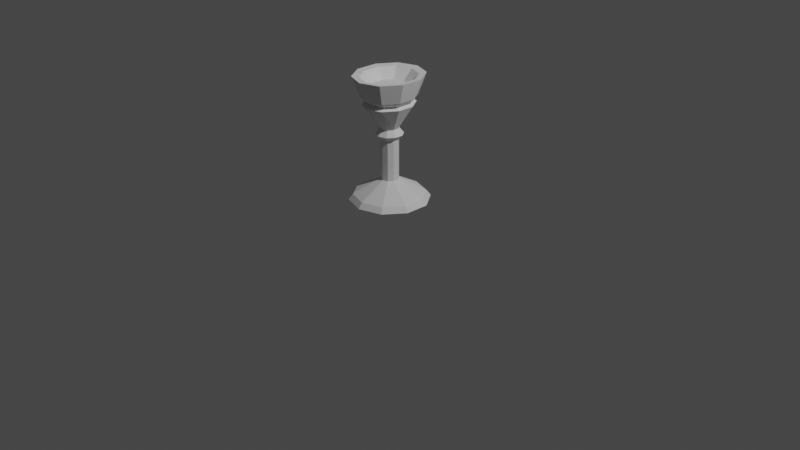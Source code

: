 # Source: stone_torch.blend  (saved by Blender 3.6.13; exported with 4.5.12 LTS)
import bpy
from mathutils import Matrix  # noqa: F401  (used for matrix-valued properties, if any)

bpy.ops.wm.read_factory_settings(use_empty=True)
scene = bpy.context.scene
scene.name = 'Scene'

# ---- collections
col_collection = bpy.data.collections.new('Collection'); scene.collection.children.link(col_collection)

# ---- world
world_world = bpy.data.worlds.new('World'); scene.world = world_world
world_world.use_nodes = True; world_world.node_tree.nodes.clear()
_N = world_world.node_tree.nodes; _L = world_world.node_tree.links
n0 = _N.new('ShaderNodeOutputWorld'); n0.name = 'World Output'; n0.location = (300, 300)
n1 = _N.new('ShaderNodeBackground'); n1.name = 'Background'; n1.location = (10, 300)
n1.inputs[0].default_value = (0.05088, 0.05088, 0.05088, 1.0)
_L.new(n1.outputs[0], n0.inputs[0])
n0.is_active_output = True
world_world.color = (0.05088, 0.05088, 0.05088)
world_world.use_sun_shadow = False
world_world.sun_shadow_jitter_overblur = 0.0

# ---- cameras
cam_camera = bpy.data.cameras.new('Camera')
cam_camera.clip_end = 100.0
cam_camera.ortho_scale = 7.314

# ---- lights
light_light = bpy.data.lights.new('Light', 'POINT')
light_light.transmission_factor = 0.0
light_light.energy = 1000.0
light_light.shadow_soft_size = 0.1
light_light.shadow_maximum_resolution = 0.006
light_light.use_absolute_resolution = True

# ---- meshes
me_cylinder = bpy.data.meshes.new('Cylinder')
me_cylinder.from_pydata([(2.049e-07, 0.4437, -1.0), (0.2608, 0.359, -1.0), (0.422, 0.1371, -1.0), (0.422, -0.1371, -1.0), (0.2608, -0.359, -1.0), (2.049e-07, -0.4437, -1.0), (-0.2608, -0.359, -1.0), (-0.422, -0.1371, -1.0), (-0.422, 0.1371, -1.0), (-0.2608, 0.359, -1.0), (0.1639, 0.2547, 0.5904), (0.2653, 0.09729, 0.5904), (0.2653, -0.09729, 0.5904), (0.1639, -0.2547, 0.5904), (0.0, -0.3148, 0.5904), (-0.1639, -0.2547, 0.5904), (-0.2653, -0.09729, 0.5904), (-0.2653, 0.09729, 0.5904), (-0.1639, 0.2547, 0.5904), (0.0, 0.3148, 0.5904), (0.05878, 0.0809, 0.1044), (0.09511, 0.0309, 0.1044), (0.09511, -0.0309, 0.1044), (0.05878, -0.0809, 0.1044), (0.0, -0.1, 0.1044), (-0.05878, -0.0809, 0.1044), (-0.09511, -0.0309, 0.1044), (-0.09511, 0.0309, 0.1044), (-0.05878, 0.0809, 0.1044), (0.0, 0.1, 0.1044), (0.08997, 0.1238, 0.01584), (0.1456, 0.0473, 0.01584), (0.1456, -0.0473, 0.01584), (0.08997, -0.1238, 0.01584), (3.163e-08, -0.1531, 0.01584), (-0.08997, -0.1238, 0.01584), (-0.1456, -0.0473, 0.01584), (-0.1456, 0.0473, 0.01584), (-0.08997, 0.1238, 0.01584), (3.163e-08, 0.1531, 0.01584), (0.05878, 0.0809, -0.06395), (0.09511, 0.0309, -0.06395), (0.09511, -0.0309, -0.06395), (0.05878, -0.0809, -0.06395), (0.0, -0.1, -0.06395), (-0.05878, -0.0809, -0.06395), (-0.09511, -0.0309, -0.06395), (-0.09511, 0.0309, -0.06395), (-0.05878, 0.0809, -0.06395), (0.0, 0.1, -0.06395), (0.1698, 0.257, 0.8895), (0.2728, 0.0969, 0.8895), (0.2728, -0.101, 0.8895), (0.1698, -0.2611, 0.8895), (0.0, -0.3222, 0.8895), (-0.1698, -0.2611, 0.8895), (-0.2728, -0.101, 0.8895), (-0.2728, 0.0969, 0.8895), (-0.1698, 0.257, 0.8895), (0.0, 0.3182, 0.8895), (0.0, 0.4013, 0.9039), (-0.2138, 0.3242, 0.9039), (-0.3436, 0.1226, 0.9039), (-0.3436, -0.1267, 0.9039), (-0.2138, -0.3283, 0.9039), (0.0, -0.4054, 0.9039), (0.2138, -0.3283, 0.9039), (0.3436, -0.1267, 0.9039), (0.3436, 0.1226, 0.9039), (0.2138, 0.3242, 0.9039), (0.05878, 0.0809, -0.6888), (0.09511, 0.0309, -0.6888), (0.09511, -0.0309, -0.6888), (0.05878, -0.0809, -0.6888), (0.0, -0.1, -0.6888), (-0.05878, -0.0809, -0.6888), (-0.09511, -0.0309, -0.6888), (-0.09511, 0.0309, -0.6888), (-0.05878, 0.0809, -0.6888), (0.0, 0.1, -0.6888), (0.233, 0.3207, -0.917), (0.377, 0.1225, -0.917), (0.377, -0.1225, -0.917), (0.233, -0.3207, -0.917), (1.466e-07, -0.3964, -0.917), (-0.233, -0.3207, -0.917), (-0.377, -0.1225, -0.917), (-0.377, 0.1225, -0.917), (-0.233, 0.3207, -0.917), (1.466e-07, 0.3964, -0.917), (0.1091, 0.1645, 0.7404), (0.1754, 0.06156, 0.7404), (0.1754, -0.06566, 0.7404), (0.1091, -0.1686, 0.7404), (0.0, -0.2079, 0.7404), (-0.1091, -0.1686, 0.7404), (-0.1754, -0.06566, 0.7404), (-0.1754, 0.06156, 0.7404), (-0.1091, 0.1645, 0.7404), (0.0, 0.2038, 0.7404), (0.0, 0.2379, 0.5114), (0.125, 0.1925, 0.5114), (0.2022, 0.07352, 0.5114), (0.2022, -0.07352, 0.5114), (0.125, -0.1925, 0.5114), (0.0, -0.2379, 0.5114), (-0.125, -0.1925, 0.5114), (-0.2022, -0.07352, 0.5114), (-0.2022, 0.07352, 0.5114), (-0.125, 0.1925, 0.5114), (0.1503, 0.2458, 0.4794), (0.2508, 0.09262, 0.4794), (0.2508, -0.09666, 0.4794), (0.1503, -0.2498, 0.4794), (0.0, -0.3083, 0.4794), (-0.1503, -0.2498, 0.4794), (-0.2508, -0.09666, 0.4794), (-0.2508, 0.09262, 0.4794), (-0.1503, 0.2458, 0.4794), (0.0, 0.3042, 0.4794)], [], [(14, 13, 66, 65), (5, 6, 4), (64, 65, 54, 55), (60, 61, 58, 59), (68, 69, 50, 51), (66, 67, 52, 53), (100, 19, 10, 101), (101, 10, 11, 102), (102, 11, 12, 103), (103, 12, 13, 104), (104, 13, 14, 105), (105, 14, 15, 106), (106, 15, 16, 107), (107, 16, 17, 108), (108, 17, 18, 109), (109, 18, 19, 100), (38, 28, 29, 39), (37, 27, 28, 38), (36, 26, 27, 37), (35, 25, 26, 36), (34, 24, 25, 35), (33, 23, 24, 34), (32, 22, 23, 33), (31, 21, 22, 32), (30, 20, 21, 31), (39, 29, 20, 30), (49, 39, 30, 40), (40, 30, 31, 41), (41, 31, 32, 42), (42, 32, 33, 43), (43, 33, 34, 44), (44, 34, 35, 45), (45, 35, 36, 46), (46, 36, 37, 47), (47, 37, 38, 48), (48, 38, 39, 49), (78, 48, 49, 79), (77, 47, 48, 78), (76, 46, 47, 77), (75, 45, 46, 76), (74, 44, 45, 75), (73, 43, 44, 74), (72, 42, 43, 73), (71, 41, 42, 72), (70, 40, 41, 71), (79, 49, 40, 70), (63, 64, 55, 56), (17, 16, 63, 62), (13, 12, 67, 66), (16, 15, 64, 63), (19, 18, 61, 60), (12, 11, 68, 67), (65, 66, 53, 54), (15, 14, 65, 64), (67, 68, 51, 52), (18, 17, 62, 61), (69, 60, 59, 50), (11, 10, 69, 68), (10, 19, 60, 69), (62, 63, 56, 57), (61, 62, 57, 58), (89, 79, 70, 80), (80, 70, 71, 81), (81, 71, 72, 82), (82, 72, 73, 83), (83, 73, 74, 84), (84, 74, 75, 85), (85, 75, 76, 86), (86, 76, 77, 87), (87, 77, 78, 88), (88, 78, 79, 89), (8, 5, 6, 7), (9, 4, 5, 8), (3, 4, 9, 0), (0, 1, 2, 3), (9, 88, 89, 0), (8, 87, 88, 9), (7, 86, 87, 8), (6, 85, 86, 7), (5, 84, 85, 6), (4, 83, 84, 5), (3, 82, 83, 4), (2, 81, 82, 3), (1, 80, 81, 2), (0, 89, 80, 1), (58, 57, 97, 98), (50, 59, 99, 90), (59, 58, 98, 99), (52, 51, 91, 92), (53, 52, 92, 93), (56, 55, 95, 96), (54, 53, 93, 94), (55, 54, 94, 95), (57, 56, 96, 97), (51, 50, 90, 91), (96, 95, 94, 93, 92, 91, 90, 99, 98, 97), (118, 109, 100, 119), (117, 108, 109, 118), (116, 107, 108, 117), (115, 106, 107, 116), (114, 105, 106, 115), (113, 104, 105, 114), (112, 103, 104, 113), (111, 102, 103, 112), (110, 101, 102, 111), (119, 100, 101, 110), (29, 119, 110, 20), (20, 110, 111, 21), (21, 111, 112, 22), (22, 112, 113, 23), (23, 113, 114, 24), (24, 114, 115, 25), (25, 115, 116, 26), (26, 116, 117, 27), (27, 117, 118, 28), (28, 118, 119, 29)])
_uv = me_cylinder.uv_layers.new(name='UVMap')
_uv.uv.foreach_set('vector', [0.5, 0.8976, 0.6, 0.8976, 0.6, 0.8976, 0.5, 0.8976, 0.5, 0.5, 0.4, 0.5, 0.6, 0.5, 0.4, 0.8976, 0.5, 0.8976, 0.5, 0.8976, 0.4, 0.8976, -7.451e-08, 0.8976, 0.1, 0.8976, 0.1, 0.8976, -7.451e-08, 0.8976, 0.8, 0.8976, 0.9, 0.8976, 0.9, 0.8976, 0.8, 0.8976, 0.6, 0.8976, 0.7, 0.8976, 0.7, 0.8976, 0.6, 0.8976, 1.0, 0.8779, 1.0, 0.8976, 0.9, 0.8976, 0.9, 0.8779, 0.9, 0.8779, 0.9, 0.8976, 0.8, 0.8976, 0.8, 0.8779, 0.8, 0.8779, 0.8, 0.8976, 0.7, 0.8976, 0.7, 0.8779, 0.7, 0.8779, 0.7, 0.8976, 0.6, 0.8976, 0.6, 0.8779, 0.6, 0.8779, 0.6, 0.8976, 0.5, 0.8976, 0.5, 0.8779, 0.5, 0.8779, 0.5, 0.8976, 0.4, 0.8976, 0.4, 0.8779, 0.4, 0.8779, 0.4, 0.8976, 0.3, 0.8976, 0.3, 0.8779, 0.3, 0.8779, 0.3, 0.8976, 0.2, 0.8976, 0.2, 0.8779, 0.2, 0.8779, 0.2, 0.8976, 0.1, 0.8976, 0.1, 0.8779, 0.1, 0.8779, 0.1, 0.8976, -7.451e-08, 0.8976, -7.451e-08, 0.8779, 0.1, 0.754, 0.1, 0.7761, -7.451e-08, 0.7761, -7.451e-08, 0.754, 0.2, 0.754, 0.2, 0.7761, 0.1, 0.7761, 0.1, 0.754, 0.3, 0.754, 0.3, 0.7761, 0.2, 0.7761, 0.2, 0.754, 0.4, 0.754, 0.4, 0.7761, 0.3, 0.7761, 0.3, 0.754, 0.5, 0.754, 0.5, 0.7761, 0.4, 0.7761, 0.4, 0.754, 0.6, 0.754, 0.6, 0.7761, 0.5, 0.7761, 0.5, 0.754, 0.7, 0.754, 0.7, 0.7761, 0.6, 0.7761, 0.6, 0.754, 0.8, 0.754, 0.8, 0.7761, 0.7, 0.7761, 0.7, 0.754, 0.9, 0.754, 0.9, 0.7761, 0.8, 0.7761, 0.8, 0.754, 1.0, 0.754, 1.0, 0.7761, 0.9, 0.7761, 0.9, 0.754, 1.0, 0.734, 1.0, 0.754, 0.9, 0.754, 0.9, 0.734, 0.9, 0.734, 0.9, 0.754, 0.8, 0.754, 0.8, 0.734, 0.8, 0.734, 0.8, 0.754, 0.7, 0.754, 0.7, 0.734, 0.7, 0.734, 0.7, 0.754, 0.6, 0.754, 0.6, 0.734, 0.6, 0.734, 0.6, 0.754, 0.5, 0.754, 0.5, 0.734, 0.5, 0.734, 0.5, 0.754, 0.4, 0.754, 0.4, 0.734, 0.4, 0.734, 0.4, 0.754, 0.3, 0.754, 0.3, 0.734, 0.3, 0.734, 0.3, 0.754, 0.2, 0.754, 0.2, 0.734, 0.2, 0.734, 0.2, 0.754, 0.1, 0.754, 0.1, 0.734, 0.1, 0.734, 0.1, 0.754, -7.451e-08, 0.754, -7.451e-08, 0.734, 0.1, 0.5778, 0.1, 0.734, -7.451e-08, 0.734, -7.451e-08, 0.5778, 0.2, 0.5778, 0.2, 0.734, 0.1, 0.734, 0.1, 0.5778, 0.3, 0.5778, 0.3, 0.734, 0.2, 0.734, 0.2, 0.5778, 0.4, 0.5778, 0.4, 0.734, 0.3, 0.734, 0.3, 0.5778, 0.5, 0.5778, 0.5, 0.734, 0.4, 0.734, 0.4, 0.5778, 0.6, 0.5778, 0.6, 0.734, 0.5, 0.734, 0.5, 0.5778, 0.7, 0.5778, 0.7, 0.734, 0.6, 0.734, 0.6, 0.5778, 0.8, 0.5778, 0.8, 0.734, 0.7, 0.734, 0.7, 0.5778, 0.9, 0.5778, 0.9, 0.734, 0.8, 0.734, 0.8, 0.5778, 1.0, 0.5778, 1.0, 0.734, 0.9, 0.734, 0.9, 0.5778, 0.3, 0.8976, 0.4, 0.8976, 0.4, 0.8976, 0.3, 0.8976, 0.2, 0.8976, 0.3, 0.8976, 0.3, 0.8976, 0.2, 0.8976, 0.6, 0.8976, 0.7, 0.8976, 0.7, 0.8976, 0.6, 0.8976, 0.3, 0.8976, 0.4, 0.8976, 0.4, 0.8976, 0.3, 0.8976, -7.451e-08, 0.8976, 0.1, 0.8976, 0.1, 0.8976, -7.451e-08, 0.8976, 0.7, 0.8976, 0.8, 0.8976, 0.8, 0.8976, 0.7, 0.8976, 0.5, 0.8976, 0.6, 0.8976, 0.6, 0.8976, 0.5, 0.8976, 0.4, 0.8976, 0.5, 0.8976, 0.5, 0.8976, 0.4, 0.8976, 0.7, 0.8976, 0.8, 0.8976, 0.8, 0.8976, 0.7, 0.8976, 0.1, 0.8976, 0.2, 0.8976, 0.2, 0.8976, 0.1, 0.8976, 0.9, 0.8976, 1.0, 0.8976, 1.0, 0.8976, 0.9, 0.8976, 0.8, 0.8976, 0.9, 0.8976, 0.9, 0.8976, 0.8, 0.8976, 0.9, 0.8976, 1.0, 0.8976, 1.0, 0.8976, 0.9, 0.8976, 0.2, 0.8976, 0.3, 0.8976, 0.3, 0.8976, 0.2, 0.8976, 0.1, 0.8976, 0.2, 0.8976, 0.2, 0.8976, 0.1, 0.8976, 1.0, 0.5208, 1.0, 0.5778, 0.9, 0.5778, 0.9, 0.5208, 0.9, 0.5208, 0.9, 0.5778, 0.8, 0.5778, 0.8, 0.5208, 0.8, 0.5208, 0.8, 0.5778, 0.7, 0.5778, 0.7, 0.5208, 0.7, 0.5208, 0.7, 0.5778, 0.6, 0.5778, 0.6, 0.5208, 0.6, 0.5208, 0.6, 0.5778, 0.5, 0.5778, 0.5, 0.5208, 0.5, 0.5208, 0.5, 0.5778, 0.4, 0.5778, 0.4, 0.5208, 0.4, 0.5208, 0.4, 0.5778, 0.3, 0.5778, 0.3, 0.5208, 0.3, 0.5208, 0.3, 0.5778, 0.2, 0.5778, 0.2, 0.5208, 0.2, 0.5208, 0.2, 0.5778, 0.1, 0.5778, 0.1, 0.5208, 0.1, 0.5208, 0.1, 0.5778, -7.451e-08, 0.5778, -7.451e-08, 0.5208, 0.0, 0.0, 0.0, 0.0, 0.0, 0.0, 0.0, 0.0, 0.0, 0.0, 0.0, 0.0, 0.0, 0.0, 0.0, 0.0, 0.7, 0.5, 0.0, 0.0, 0.1, 0.5, -7.451e-08, 0.5, -7.451e-08, 0.5, 0.9, 0.5, 0.8, 0.5, 0.7, 0.5, 0.1, 0.5, 0.1, 0.5208, -7.451e-08, 0.5208, -7.451e-08, 0.5, 0.2, 0.5, 0.2, 0.5208, 0.1, 0.5208, 0.1, 0.5, 0.3, 0.5, 0.3, 0.5208, 0.2, 0.5208, 0.2, 0.5, 0.4, 0.5, 0.4, 0.5208, 0.3, 0.5208, 0.3, 0.5, 0.5, 0.5, 0.5, 0.5208, 0.4, 0.5208, 0.4, 0.5, 0.6, 0.5, 0.6, 0.5208, 0.5, 0.5208, 0.5, 0.5, 0.7, 0.5, 0.7, 0.5208, 0.6, 0.5208, 0.6, 0.5, 0.8, 0.5, 0.8, 0.5208, 0.7, 0.5208, 0.7, 0.5, 0.9, 0.5, 0.9, 0.5208, 0.8, 0.5208, 0.8, 0.5, 1.0, 0.5, 1.0, 0.5208, 0.9, 0.5208, 0.9, 0.5, 0.1, 0.8976, 0.2, 0.8976, 0.2, 0.8976, 0.1, 0.8976, 0.9, 0.8976, 1.0, 0.8976, 1.0, 0.8976, 0.9, 0.8976, -7.451e-08, 0.8976, 0.1, 0.8976, 0.1, 0.8976, -7.451e-08, 0.8976, 0.7, 0.8976, 0.8, 0.8976, 0.8, 0.8976, 0.7, 0.8976, 0.6, 0.8976, 0.7, 0.8976, 0.7, 0.8976, 0.6, 0.8976, 0.3, 0.8976, 0.4, 0.8976, 0.4, 0.8976, 0.3, 0.8976, 0.5, 0.8976, 0.6, 0.8976, 0.6, 0.8976, 0.5, 0.8976, 0.4, 0.8976, 0.5, 0.8976, 0.5, 0.8976, 0.4, 0.8976, 0.2, 0.8976, 0.3, 0.8976, 0.3, 0.8976, 0.2, 0.8976, 0.8, 0.8976, 0.9, 0.8976, 0.9, 0.8976, 0.8, 0.8976, 0.3, 0.8976, 0.4, 0.8976, 0.5, 0.8976, 0.6, 0.8976, 0.7, 0.8976, 0.8, 0.8976, 0.9, 0.8976, 1.0, 0.8976, 0.1, 0.8976, 0.2, 0.8976, 0.1, 0.858, 0.1, 0.8779, -7.451e-08, 0.8779, -7.451e-08, 0.858, 0.2, 0.858, 0.2, 0.8779, 0.1, 0.8779, 0.1, 0.858, 0.3, 0.858, 0.3, 0.8779, 0.2, 0.8779, 0.2, 0.858, 0.4, 0.858, 0.4, 0.8779, 0.3, 0.8779, 0.3, 0.858, 0.5, 0.858, 0.5, 0.8779, 0.4, 0.8779, 0.4, 0.858, 0.6, 0.858, 0.6, 0.8779, 0.5, 0.8779, 0.5, 0.858, 0.7, 0.858, 0.7, 0.8779, 0.6, 0.8779, 0.6, 0.858, 0.8, 0.858, 0.8, 0.8779, 0.7, 0.8779, 0.7, 0.858, 0.9, 0.858, 0.9, 0.8779, 0.8, 0.8779, 0.8, 0.858, 1.0, 0.858, 1.0, 0.8779, 0.9, 0.8779, 0.9, 0.858, 1.0, 0.7761, 1.0, 0.858, 0.9, 0.858, 0.9, 0.7761, 0.9, 0.7761, 0.9, 0.858, 0.8, 0.858, 0.8, 0.7761, 0.8, 0.7761, 0.8, 0.858, 0.7, 0.858, 0.7, 0.7761, 0.7, 0.7761, 0.7, 0.858, 0.6, 0.858, 0.6, 0.7761, 0.6, 0.7761, 0.6, 0.858, 0.5, 0.858, 0.5, 0.7761, 0.5, 0.7761, 0.5, 0.858, 0.4, 0.858, 0.4, 0.7761, 0.4, 0.7761, 0.4, 0.858, 0.3, 0.858, 0.3, 0.7761, 0.3, 0.7761, 0.3, 0.858, 0.2, 0.858, 0.2, 0.7761, 0.2, 0.7761, 0.2, 0.858, 0.1, 0.858, 0.1, 0.7761, 0.1, 0.7761, 0.1, 0.858, -7.451e-08, 0.858, -7.451e-08, 0.7761])
me_cylinder.use_mirror_x = True
me_cylinder.update()

# ---- objects
ob_light = bpy.data.objects.new('Light', light_light)
ob_camera = bpy.data.objects.new('Camera', cam_camera)
ob_cylinder = bpy.data.objects.new('Cylinder', me_cylinder)

# ---- transforms, parenting, visibility, modifiers, constraints
ob_light.location = (4.076, 1.005, 5.904)
ob_light.rotation_euler = (0.6503, 0.05522, 1.866)
ob_light.lock_rotations_4d = False
ob_light.empty_display_type = 'ARROWS'
ob_light.color = (0.0, 0.0, 0.0, 0.0)
ob_light.lineart.crease_threshold = 0.0
ob_camera.location = (7.359, -6.926, 4.958)
ob_camera.rotation_euler = (1.109, 0.0, 0.8149)
ob_camera.lock_rotations_4d = False
ob_camera.empty_display_type = 'ARROWS'
ob_camera.color = (0.0, 0.0, 0.0, 0.0)
ob_camera.display_type = 'WIRE'
ob_camera.lineart.crease_threshold = 0.0
ob_cylinder.location = (-0.5749, 0.4026, 0.6436)
ob_cylinder.scale = (1.0, 1.0, 0.7235)
ob_cylinder.use_mesh_mirror_x = True

# ---- collection membership
col_collection.objects.link(ob_light)
col_collection.objects.link(ob_camera)
col_collection.objects.link(ob_cylinder)

# ---- scene / render settings (as saved in the file)
scene.camera = ob_camera
scene.frame_start = 1; scene.frame_end = 250; scene.frame_set(1)
scene.render.engine = 'BLENDER_EEVEE_NEXT'
scene.cycles.sampling_pattern = 'TABULATED_SOBOL'
scene.view_settings.view_transform = 'Filmic'
bpy.context.view_layer.update()
